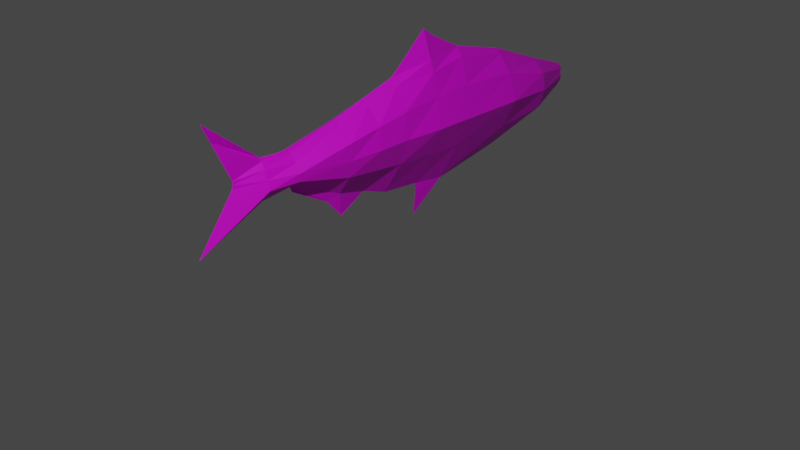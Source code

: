 # Source: fish.blend  (saved by Blender 2.90.8; exported with 4.5.12 LTS)
import bpy
from mathutils import Matrix  # noqa: F401  (used for matrix-valued properties, if any)

bpy.ops.wm.read_factory_settings(use_empty=True)
scene = bpy.context.scene
scene.name = 'Scene'

# ---- collections
col_collection = bpy.data.collections.new('Collection'); scene.collection.children.link(col_collection)

# ---- images (referenced by path relative to the original .blend; pixels are not part of the script)
import os
ASSET_DIR = os.environ.get("B2B_ASSET_DIR", "")  # directory of the original .blend (textures are referenced by path, not embedded)
HERE = os.path.dirname(os.path.abspath(__file__))  # packed textures are extracted next to this script under _unpacked/

def load_image(name, relpath, width, height, colorspace="sRGB"):
    """Load a texture the original file referenced (path relative to the .blend, or extracted next to this script)."""
    p = next((c for c in (os.path.join(HERE, relpath), os.path.join(ASSET_DIR, relpath)) if relpath and os.path.exists(c)), "")
    if p:
        img = bpy.data.images.load(p, check_existing=True)
        img.name = name
    else:  # same state as the original file: an image datablock whose file is absent (Cycles renders it pink)
        img = bpy.data.images.new(name, width, height)
        img.source = "FILE"
        img.filepath = "//" + (relpath or name)
    img.colorspace_settings.name = colorspace
    return img
img_untitled = load_image('Untitled', 'textures/fish.png', 1024, 1024, 'sRGB')

# ---- materials (node trees are filled in below, after node groups)
mat_material_001 = bpy.data.materials.new('Material.001')

# ---- material node trees
mat_material_001.use_nodes = True; mat_material_001.node_tree.nodes.clear()
_N = mat_material_001.node_tree.nodes; _L = mat_material_001.node_tree.links
n0 = _N.new('ShaderNodeBsdfPrincipled'); n0.name = 'Principled BSDF'; n0.location = (10, 300)
n0.distribution = 'GGX'
n0.subsurface_method = 'BURLEY'
n0.inputs[3].default_value = 1.45
n0.inputs[27].default_value = (0.0, 0.0, 0.0, 1.0)
n0.inputs[28].default_value = 1.0
n1 = _N.new('ShaderNodeOutputMaterial'); n1.name = 'Material Output'; n1.location = (300, 300)
n2 = _N.new('ShaderNodeTexImage'); n2.name = 'Image Texture'; n2.location = (-357, 148)
n2.image = img_untitled
_L.new(n0.outputs[0], n1.inputs[0])
_L.new(n2.outputs[0], n0.inputs[0])
n1.is_active_output = True

# ---- world
world_world = bpy.data.worlds.new('World'); scene.world = world_world
world_world.use_nodes = True; world_world.node_tree.nodes.clear()
_N = world_world.node_tree.nodes; _L = world_world.node_tree.links
n0 = _N.new('ShaderNodeOutputWorld'); n0.name = 'World Output'; n0.location = (300, 300)
n1 = _N.new('ShaderNodeBackground'); n1.name = 'Background'; n1.location = (10, 300)
n1.inputs[0].default_value = (0.05088, 0.05088, 0.05088, 1.0)
_L.new(n1.outputs[0], n0.inputs[0])
n0.is_active_output = True
world_world.color = (0.05088, 0.05088, 0.05088)
world_world.use_sun_shadow = False
world_world.sun_shadow_jitter_overblur = 0.0

# ---- cameras
cam_camera = bpy.data.cameras.new('Camera')
cam_camera.clip_end = 100.0
cam_camera.ortho_scale = 7.314

# ---- lights
light_light = bpy.data.lights.new('Light', 'POINT')
light_light.transmission_factor = 0.0
light_light.energy = 2000.0
light_light.shadow_soft_size = 0.1
light_light.shadow_maximum_resolution = 0.006
light_light.use_absolute_resolution = True

# ---- meshes
me_plane = bpy.data.meshes.new('Plane')
me_plane.from_pydata([(0.478, 0.8524, 0.06687), (0.2026, -2.333, 0.03441), (-0.2749, -0.6866, 0.2361), (-0.2104, 0.163, 0.2564), (-0.08517, 0.8454, 0.249), (-0.02824, 1.41, 0.1436), (-0.04059, 1.719, 0.09808), (-0.234, -1.317, 0.2371), (-0.1122, -1.858, 0.2365), (-0.0123, -2.334, 0.07977), (0.3655, -0.5869, 0.2012), (0.3602, -1.296, 0.2002), (0.3005, -1.856, 0.1965), (0.1269, -2.333, 0.0855), (0.33, 0.193, 0.2117), (0.2673, 0.8497, 0.2165), (0.1358, 1.413, 0.2004), (0.1466, 1.721, 0.1581), (-0.5875, -0.2965, 0.123), (-0.2426, -0.2618, 0.2462), (0.3478, -0.1969, 0.2064), (0.792, -0.173, 0.03549), (-0.1478, 0.5042, 0.2527), (0.2987, 0.5213, 0.2141), (0.734, 0.814, 0.03211), (0.06005, 0.1779, 0.3006), (0.09109, 0.8474, 0.2497), (0.05392, 1.411, 0.2095), (0.053, 1.72, 0.1325), (0.04572, -0.6368, 0.3359), (0.03587, -1.307, 0.3386), (0.06745, -1.857, 0.2713), (0.06358, -2.333, 0.102), (0.05295, -0.2294, 0.3346), (0.07562, 0.5127, 0.2881), (-0.6136, -0.7395, 0.03909), (0.7488, -0.527, 0.03393), (-0.4963, 0.1469, 0.03862), (0.6693, 0.2467, 0.03421), (-0.272, 0.8428, 0.03776), (0.4778, 0.8524, 0.002959), (-0.115, 1.409, 0.03715), (0.2334, 1.414, 0.03583), (-0.1394, 1.718, 0.03723), (0.2834, 1.718, 0.03563), (-0.6094, 2.298, 0.03899), (0.6303, 2.43, 0.0343), (-0.4622, -1.328, 0.03845), (0.5952, -1.284, 0.03458), (-0.2455, -1.86, 0.03765), (0.4087, -1.855, 0.03533), (-0.06699, -2.335, 0.03707), (0.2026, -2.333, 0.03768), (-0.03507, -2.375, 0.03679), (0.111, -2.39, 0.03625), (-0.2766, -0.687, -0.165), (-0.2122, 0.1626, -0.1859), (-0.08693, 0.845, -0.1794), (-0.02905, 1.41, -0.07), (-0.04105, 1.719, -0.02436), (-0.004437, 2.022, 0.03671), (-0.2357, -1.318, -0.1663), (-0.1139, -1.859, -0.1666), (-0.01091, -2.334, -0.007033), (-0.001227, -2.397, 0.03656), (0.3643, -0.5869, -0.1304), (0.3396, -1.296, -0.1294), (0.281, -1.856, -0.1253), (0.1265, -2.333, -0.01215), (0.08917, -2.397, 0.03654), (0.3287, 0.193, -0.1407), (0.2659, 0.8497, -0.1451), (0.1346, 1.413, -0.128), (0.1456, 1.721, -0.08581), (0.07223, 2.033, 0.03642), (-0.8054, -0.3812, 0.03981), (-0.6395, -0.01643, 0.03956), (1.042, -0.1429, 0.03281), (-0.5882, -0.2965, -0.04497), (0.7011, -0.158, 0.0341), (-0.2444, -0.2622, -0.1754), (0.3465, -0.1969, -0.1356), (-0.8863, -0.2751, 0.04011), (0.7919, -0.173, 0.03202), (0.5656, 0.5317, 0.03459), (-0.3842, 0.4949, 0.03819), (-0.1495, 0.5038, -0.1826), (0.2973, 0.5213, -0.1429), (0.5349, 0.9825, 0.0347), (0.3002, 1.389, 0.03557), (0.734, 0.814, 0.03578), (0.05805, 0.1779, -0.2276), (0.08948, 0.8474, -0.177), (0.05261, 1.411, -0.1365), (0.05228, 1.72, -0.05953), (0.0339, 2.027, 0.03657), (0.04346, -0.6368, -0.2627), (0.03359, -1.307, -0.2653), (0.06567, -1.857, -0.1982), (0.06296, -2.334, -0.02732), (0.06717, -2.337, 0.03646), (0.05069, -0.2295, -0.2615), (0.07371, 0.5127, -0.2152), (-0.4219, 0.152, 0.1328), (-0.2293, 0.8435, 0.1136), (-0.104, 1.41, 0.09388), (-0.1081, 1.718, 0.05653), (-0.4175, 2.21, 0.03827), (-0.5222, -0.7228, 0.1384), (-0.4064, -1.325, 0.1103), (-0.2198, -1.859, 0.1096), (-0.04576, -2.334, 0.04456), (-0.01998, -2.394, 0.03686), (-0.4721, -0.2854, 0.1848), (-0.3258, 0.4977, 0.1151), (-0.4251, 0.1518, -0.04226), (-0.2319, 0.8434, -0.02459), (-0.1065, 1.41, -0.005865), (-0.1082, 1.718, 0.0177), (-0.5259, -0.723, -0.04713), (-0.409, -1.325, -0.01995), (-0.2224, -1.859, -0.02059), (-0.04581, -2.334, 0.02941), (-0.4755, -0.2856, -0.09388), (-0.3284, 0.4976, -0.02532), (-0.05103, -2.355, 0.03693), (0.1569, -2.374, 0.03538), (0.006252, -2.385, 0.05278), (0.08658, -2.39, 0.05968), (0.06536, -2.335, 0.06691), (0.1569, -2.374, 0.03702), (0.006132, -2.385, 0.02104), (0.08606, -2.381, 0.01433), (0.06507, -2.335, 0.003565), (-0.0329, -2.364, 0.03314), (-0.03287, -2.364, 0.04071), (0.0312, -2.364, 0.01361), (0.02752, -2.384, 0.03555), (0.03117, -2.359, 0.06019), (0.07561, -2.353, 0.06576), (0.07489, -2.369, 0.03654), (0.07583, -2.354, 0.008468)], [], [(20, 79, 38, 14), (23, 84, 0, 15), (15, 0, 42, 16), (16, 42, 44, 17), (17, 44, 46, 74), (108, 35, 47, 109), (109, 47, 49, 110), (110, 49, 51, 111), (135, 125, 53, 112), (129, 138, 137, 100), (31, 8, 9, 32), (30, 7, 8, 31), (29, 2, 7, 30), (106, 6, 60, 107), (105, 5, 6, 106), (104, 4, 5, 105), (114, 22, 4, 104), (113, 19, 3, 103), (36, 10, 11, 48), (48, 11, 12, 50), (50, 12, 13, 1), (126, 128, 69, 54), (28, 17, 74, 95), (27, 16, 17, 28), (26, 15, 16, 27), (34, 23, 15, 26), (33, 20, 14, 25), (18, 37, 76, 82), (79, 36, 77, 21), (25, 14, 23, 34), (35, 18, 82, 75), (29, 10, 20, 33), (108, 2, 19, 113), (10, 36, 79, 20), (103, 3, 22, 114), (14, 38, 84, 23), (42, 0, 88, 89), (0, 84, 24, 88), (2, 29, 33, 19), (3, 25, 34, 22), (19, 33, 25, 3), (22, 34, 26, 4), (4, 26, 27, 5), (5, 27, 28, 6), (6, 28, 95, 60), (10, 29, 30, 11), (11, 30, 31, 12), (12, 31, 32, 13), (128, 139, 140, 69), (81, 70, 38, 79), (87, 71, 40, 84), (71, 72, 42, 40), (72, 73, 44, 42), (73, 74, 46, 44), (119, 120, 47, 35), (120, 121, 49, 47), (121, 122, 51, 49), (134, 112, 53, 125), (133, 100, 137, 136), (98, 99, 63, 62), (97, 98, 62, 61), (96, 97, 61, 55), (118, 107, 60, 59), (117, 118, 59, 58), (116, 117, 58, 57), (124, 116, 57, 86), (123, 115, 56, 80), (36, 48, 66, 65), (48, 50, 67, 66), (50, 52, 68, 67), (130, 54, 69, 132), (94, 95, 74, 73), (93, 94, 73, 72), (92, 93, 72, 71), (102, 92, 71, 87), (101, 91, 70, 81), (78, 82, 76, 37), (79, 83, 77, 36), (91, 102, 87, 70), (35, 75, 82, 78), (96, 101, 81, 65), (119, 123, 80, 55), (65, 81, 79, 36), (115, 124, 86, 56), (70, 87, 84, 38), (42, 89, 88, 40), (40, 88, 90, 84), (55, 80, 101, 96), (56, 86, 102, 91), (80, 56, 91, 101), (86, 57, 92, 102), (57, 58, 93, 92), (58, 59, 94, 93), (59, 60, 95, 94), (65, 66, 97, 96), (66, 67, 98, 97), (67, 68, 99, 98), (132, 69, 140, 141), (37, 85, 124, 115), (35, 78, 123, 119), (78, 37, 115, 123), (85, 39, 116, 124), (39, 41, 117, 116), (41, 43, 118, 117), (43, 45, 107, 118), (131, 64, 112, 134), (62, 63, 122, 121), (61, 62, 121, 120), (55, 61, 120, 119), (37, 103, 114, 85), (35, 108, 113, 18), (18, 113, 103, 37), (85, 114, 104, 39), (39, 104, 105, 41), (41, 105, 106, 43), (43, 106, 107, 45), (127, 135, 112, 64), (8, 110, 111, 9), (7, 109, 110, 8), (2, 108, 109, 7), (9, 111, 135, 127), (63, 131, 134, 122), (68, 132, 141, 133, 99), (52, 130, 132, 68), (99, 133, 136, 131, 63), (122, 134, 125, 51), (13, 32, 129, 139, 128), (1, 13, 128, 126), (32, 9, 127, 138, 129), (111, 51, 125, 135), (137, 138, 127, 64), (136, 137, 64, 131), (141, 140, 100, 133), (140, 139, 129, 100)])
_uv = me_plane.uv_layers.new(name='UVMap')
_uv.uv.foreach_set('vector', [0.6609, 0.5444, 0.5813, 0.5356, 0.5879, 0.4536, 0.6655, 0.4653, 0.6725, 0.3986, 0.6073, 0.3953, 0.6264, 0.3292, 0.6797, 0.3318, 0.6797, 0.3318, 0.6264, 0.3292, 0.6698, 0.211, 0.7088, 0.217, 0.7088, 0.217, 0.6698, 0.211, 0.6723, 0.1484, 0.7078, 0.1552, 0.7078, 0.1552, 0.6723, 0.1484, 0.6147, 0.0001831, 0.7198, 0.08886, 0.2854, 0.3423, 0.2586, 0.3371, 0.2883, 0.2184, 0.3065, 0.2208, 0.3065, 0.2208, 0.2883, 0.2184, 0.3259, 0.1099, 0.3407, 0.1133, 0.3407, 0.1133, 0.3259, 0.1099, 0.3617, 0.01482, 0.3662, 0.01468, 0.3681, 0.008336, 0.3645, 0.0105, 0.3673, 0.006142, 0.37, 0.001997, 0.3917, 0.008106, 0.3828, 0.006789, 0.3795, 0.0001831, 0.3919, 0.002154, 0.4093, 0.1148, 0.3732, 0.1169, 0.376, 0.01579, 0.3919, 0.01496, 0.4078, 0.2265, 0.3493, 0.2237, 0.3732, 0.1169, 0.4093, 0.1148, 0.4068, 0.362, 0.339, 0.3507, 0.3493, 0.2237, 0.4078, 0.2265, 0.356, 0.8459, 0.3723, 0.8444, 0.3806, 0.9074, 0.3032, 0.9519, 0.3565, 0.7805, 0.3753, 0.7797, 0.3723, 0.8444, 0.356, 0.8459, 0.334, 0.6637, 0.3737, 0.662, 0.3753, 0.7797, 0.3565, 0.7805, 0.3165, 0.5929, 0.3622, 0.593, 0.3737, 0.662, 0.334, 0.6637, 0.2958, 0.4316, 0.3442, 0.4374, 0.3508, 0.5237, 0.3013, 0.5216, 0.5716, 0.6103, 0.6562, 0.6235, 0.6557, 0.7673, 0.5979, 0.7645, 0.5979, 0.7645, 0.6557, 0.7673, 0.6664, 0.878, 0.6281, 0.8811, 0.6281, 0.8811, 0.6664, 0.878, 0.6822, 0.9794, 0.6633, 0.9793, 0.6712, 0.9894, 0.6845, 0.9924, 0.6833, 0.9961, 0.6793, 0.9943, 0.7269, 0.1541, 0.7078, 0.1552, 0.7198, 0.08886, 0.7275, 0.08958, 0.7254, 0.2178, 0.7088, 0.217, 0.7078, 0.1552, 0.7269, 0.1541, 0.716, 0.3329, 0.6797, 0.3318, 0.7088, 0.217, 0.7254, 0.2178, 0.7202, 0.4011, 0.6725, 0.3986, 0.6797, 0.3318, 0.716, 0.3329, 0.726, 0.5518, 0.6609, 0.5444, 0.6655, 0.4653, 0.7231, 0.469, 0.2689, 0.4289, 0.2769, 0.5226, 0.2512, 0.4872, 0.2053, 0.4315, 0.7279, 0.05361, 0.7809, 0.0001831, 0.7809, 0.09794, 0.7394, 0.06828, 0.7231, 0.469, 0.6655, 0.4653, 0.6725, 0.3986, 0.7202, 0.4011, 0.2586, 0.3371, 0.2689, 0.4289, 0.2053, 0.4315, 0.2215, 0.4101, 0.7266, 0.6344, 0.6562, 0.6235, 0.6609, 0.5444, 0.726, 0.5518, 0.2854, 0.3423, 0.339, 0.3507, 0.3442, 0.4374, 0.2958, 0.4316, 0.6562, 0.6235, 0.5716, 0.6103, 0.5813, 0.5356, 0.6609, 0.5444, 0.3013, 0.5216, 0.3508, 0.5237, 0.3622, 0.593, 0.3165, 0.5929, 0.6655, 0.4653, 0.5879, 0.4536, 0.6073, 0.3953, 0.6725, 0.3986, 0.6698, 0.211, 0.6264, 0.3292, 0.6129, 0.3023, 0.6564, 0.2167, 0.6264, 0.3292, 0.6073, 0.3953, 0.5732, 0.3378, 0.6129, 0.3023, 0.339, 0.3507, 0.4068, 0.362, 0.4069, 0.4445, 0.3442, 0.4374, 0.3508, 0.5237, 0.4063, 0.5274, 0.4081, 0.5953, 0.3622, 0.593, 0.3442, 0.4374, 0.4069, 0.4445, 0.4063, 0.5274, 0.3508, 0.5237, 0.3622, 0.593, 0.4081, 0.5953, 0.4093, 0.6637, 0.3737, 0.662, 0.3737, 0.662, 0.4093, 0.6637, 0.3969, 0.7784, 0.3753, 0.7797, 0.3753, 0.7797, 0.3969, 0.7784, 0.3927, 0.8433, 0.3723, 0.8444, 0.3723, 0.8444, 0.3927, 0.8433, 0.3884, 0.9085, 0.3806, 0.9074, 0.6562, 0.6235, 0.7266, 0.6344, 0.7275, 0.7704, 0.6557, 0.7673, 0.6557, 0.7673, 0.7275, 0.7704, 0.7144, 0.8815, 0.6664, 0.878, 0.6664, 0.878, 0.7144, 0.8815, 0.695, 0.981, 0.6822, 0.9794, 0.6845, 0.9924, 0.6902, 0.9885, 0.6889, 0.9952, 0.6833, 0.9961, 0.5009, 0.4512, 0.504, 0.5301, 0.4265, 0.5404, 0.4213, 0.4586, 0.5098, 0.5967, 0.5159, 0.6635, 0.4627, 0.6651, 0.4448, 0.5989, 0.5159, 0.6635, 0.5424, 0.7789, 0.5039, 0.7837, 0.4627, 0.6651, 0.5424, 0.7789, 0.5407, 0.8437, 0.503, 0.8462, 0.5039, 0.7837, 0.5407, 0.8437, 0.5636, 0.91, 0.4594, 0.9998, 0.503, 0.8462, 0.07832, 0.6299, 0.09931, 0.7518, 0.0835, 0.7537, 0.0538, 0.6348, 0.09931, 0.7518, 0.1337, 0.8595, 0.1215, 0.8621, 0.0835, 0.7537, 0.1337, 0.8595, 0.1619, 0.957, 0.1574, 0.9569, 0.1215, 0.8621, 0.1639, 0.9633, 0.1659, 0.9697, 0.1632, 0.9655, 0.1603, 0.9612, 0.1876, 0.963, 0.1881, 0.9695, 0.1755, 0.971, 0.1783, 0.9654, 0.205, 0.8571, 0.1874, 0.9569, 0.172, 0.9557, 0.169, 0.8549, 0.203, 0.7455, 0.205, 0.8571, 0.169, 0.8549, 0.1447, 0.7485, 0.2015, 0.6099, 0.203, 0.7455, 0.1447, 0.7485, 0.1339, 0.6214, 0.1518, 0.1267, 0.09792, 0.02162, 0.1761, 0.06546, 0.1681, 0.1282, 0.1498, 0.1914, 0.1518, 0.1267, 0.1681, 0.1282, 0.1706, 0.1926, 0.127, 0.3079, 0.1498, 0.1914, 0.1706, 0.1926, 0.1694, 0.3103, 0.1095, 0.3786, 0.127, 0.3079, 0.1694, 0.3103, 0.1578, 0.3791, 0.08897, 0.5402, 0.09428, 0.4499, 0.1462, 0.4482, 0.1391, 0.5346, 0.413, 0.3839, 0.4421, 0.2306, 0.5032, 0.2288, 0.4976, 0.3722, 0.4421, 0.2306, 0.4749, 0.1147, 0.5154, 0.118, 0.5032, 0.2288, 0.4749, 0.1147, 0.5118, 0.01737, 0.5304, 0.01756, 0.5154, 0.118, 0.5198, 0.007599, 0.5281, 0.002414, 0.5321, 0.0001831, 0.534, 0.004872, 0.5606, 0.8435, 0.5712, 0.9081, 0.5636, 0.91, 0.5407, 0.8437, 0.5594, 0.7783, 0.5606, 0.8435, 0.5407, 0.8437, 0.5424, 0.7789, 0.5521, 0.663, 0.5594, 0.7783, 0.5424, 0.7789, 0.5159, 0.6635, 0.5574, 0.5951, 0.5521, 0.663, 0.5159, 0.6635, 0.5098, 0.5967, 0.5659, 0.445, 0.5616, 0.5275, 0.504, 0.5301, 0.5009, 0.4512, 0.06377, 0.543, 0.0001831, 0.5402, 0.04629, 0.4846, 0.07241, 0.4493, 0.7968, 0.1736, 0.7789, 0.1682, 0.7279, 0.1677, 0.7968, 0.09831, 0.5616, 0.5275, 0.5574, 0.5951, 0.5098, 0.5967, 0.504, 0.5301, 0.0538, 0.6348, 0.01641, 0.5617, 0.0001831, 0.5402, 0.06377, 0.543, 0.5679, 0.3626, 0.5659, 0.445, 0.5009, 0.4512, 0.4976, 0.3722, 0.07832, 0.6299, 0.08897, 0.5402, 0.1391, 0.5346, 0.1339, 0.6214, 0.4976, 0.3722, 0.5009, 0.4512, 0.4213, 0.4586, 0.413, 0.3839, 0.09428, 0.4499, 0.1095, 0.3786, 0.1578, 0.3791, 0.1462, 0.4482, 0.504, 0.5301, 0.5098, 0.5967, 0.4448, 0.5989, 0.4265, 0.5404, 0.5039, 0.7837, 0.4908, 0.7778, 0.4487, 0.6918, 0.4627, 0.6651, 0.4627, 0.6651, 0.4487, 0.6918, 0.4097, 0.6556, 0.4448, 0.5989, 0.1339, 0.6214, 0.1391, 0.5346, 0.2017, 0.5275, 0.2015, 0.6099, 0.1462, 0.4482, 0.1578, 0.3791, 0.2035, 0.3767, 0.2015, 0.4446, 0.1391, 0.5346, 0.1462, 0.4482, 0.2015, 0.4446, 0.2017, 0.5275, 0.1578, 0.3791, 0.1694, 0.3103, 0.205, 0.3085, 0.2035, 0.3767, 0.1694, 0.3103, 0.1706, 0.1926, 0.1922, 0.1941, 0.205, 0.3085, 0.1706, 0.1926, 0.1681, 0.1282, 0.1884, 0.1293, 0.1922, 0.1941, 0.1681, 0.1282, 0.1761, 0.06546, 0.1839, 0.06428, 0.1884, 0.1293, 0.4976, 0.3722, 0.5032, 0.2288, 0.5712, 0.2271, 0.5679, 0.3626, 0.5032, 0.2288, 0.5154, 0.118, 0.5602, 0.116, 0.5712, 0.2271, 0.5154, 0.118, 0.5304, 0.01756, 0.5433, 0.01621, 0.5602, 0.116, 0.534, 0.004872, 0.5321, 0.0001831, 0.5379, 0.001808, 0.5387, 0.008517, 0.07241, 0.4493, 0.09239, 0.378, 0.1095, 0.3786, 0.09428, 0.4499, 0.0538, 0.6348, 0.06377, 0.543, 0.08897, 0.5402, 0.07832, 0.6299, 0.06377, 0.543, 0.07241, 0.4493, 0.09428, 0.4499, 0.08897, 0.5402, 0.09239, 0.378, 0.112, 0.3066, 0.127, 0.3079, 0.1095, 0.3786, 0.112, 0.3066, 0.1409, 0.1902, 0.1498, 0.1914, 0.127, 0.3079, 0.1409, 0.1902, 0.1442, 0.1263, 0.1518, 0.1267, 0.1498, 0.1914, 0.1442, 0.1263, 0.06105, 0.0001831, 0.09792, 0.02162, 0.1518, 0.1267, 0.1718, 0.9677, 0.1694, 0.9709, 0.1659, 0.9697, 0.1639, 0.9633, 0.169, 0.8549, 0.172, 0.9557, 0.1619, 0.957, 0.1337, 0.8595, 0.1447, 0.7485, 0.169, 0.8549, 0.1337, 0.8595, 0.09931, 0.7518, 0.1339, 0.6214, 0.1447, 0.7485, 0.09931, 0.7518, 0.07832, 0.6299, 0.2769, 0.5226, 0.3013, 0.5216, 0.3165, 0.5929, 0.2969, 0.594, 0.2586, 0.3371, 0.2854, 0.3423, 0.2958, 0.4316, 0.2689, 0.4289, 0.2689, 0.4289, 0.2958, 0.4316, 0.3013, 0.5216, 0.2769, 0.5226, 0.2969, 0.594, 0.3165, 0.5929, 0.334, 0.6637, 0.3164, 0.6656, 0.3164, 0.6656, 0.334, 0.6637, 0.3565, 0.7805, 0.3449, 0.7821, 0.3449, 0.7821, 0.3565, 0.7805, 0.356, 0.8459, 0.3483, 0.8462, 0.3483, 0.8462, 0.356, 0.8459, 0.3032, 0.9519, 0.2678, 0.9728, 0.3759, 0.003873, 0.3681, 0.008336, 0.37, 0.001997, 0.3735, 0.0006195, 0.3732, 0.1169, 0.3407, 0.1133, 0.3662, 0.01468, 0.376, 0.01579, 0.3493, 0.2237, 0.3065, 0.2208, 0.3407, 0.1133, 0.3732, 0.1169, 0.339, 0.3507, 0.2854, 0.3423, 0.3065, 0.2208, 0.3493, 0.2237, 0.376, 0.01579, 0.3662, 0.01468, 0.3681, 0.008336, 0.3759, 0.003873, 0.172, 0.9557, 0.1718, 0.9677, 0.1639, 0.9633, 0.1619, 0.957, 0.5304, 0.01756, 0.534, 0.004872, 0.5387, 0.008517, 0.5431, 0.01017, 0.5433, 0.01621, 0.5118, 0.01737, 0.5198, 0.007599, 0.534, 0.004872, 0.5304, 0.01756, 0.1874, 0.9569, 0.1876, 0.963, 0.1783, 0.9654, 0.1718, 0.9677, 0.172, 0.9557, 0.1619, 0.957, 0.1639, 0.9633, 0.1603, 0.9612, 0.1574, 0.9569, 0.6822, 0.9794, 0.695, 0.981, 0.6945, 0.9879, 0.6902, 0.9885, 0.6845, 0.9924, 0.6633, 0.9793, 0.6822, 0.9794, 0.6845, 0.9924, 0.6712, 0.9894, 0.3919, 0.01496, 0.376, 0.01579, 0.3759, 0.003873, 0.3828, 0.006789, 0.3917, 0.008106, 0.3662, 0.01468, 0.3617, 0.01482, 0.3645, 0.0105, 0.3681, 0.008336, 0.3795, 0.0001831, 0.3828, 0.006789, 0.3759, 0.003873, 0.3735, 0.0006195, 0.1783, 0.9654, 0.1755, 0.971, 0.1694, 0.9709, 0.1718, 0.9677, 0.5387, 0.008517, 0.5379, 0.001808, 0.544, 0.0037, 0.5431, 0.01017, 0.6889, 0.9952, 0.6902, 0.9885, 0.6945, 0.9879, 0.695, 0.9938])
me_plane.materials.append(mat_material_001)
me_plane.use_remesh_fix_poles = True
me_plane.use_remesh_preserve_attributes = False
me_plane.use_mirror_vertex_groups = False
me_plane.update()
arm_armature_001 = bpy.data.armatures.new('Armature.001')  # bones are not reproduced

# ---- objects
ob_light = bpy.data.objects.new('Light', light_light)
ob_camera = bpy.data.objects.new('Camera', cam_camera)
ob_plane = bpy.data.objects.new('Plane', me_plane)
ob_armature = bpy.data.objects.new('Armature', arm_armature_001)

# ---- transforms, parenting, visibility, modifiers, constraints
ob_light.location = (4.325, -7.01, 7.473)
ob_light.rotation_euler = (0.6503, 0.05522, 1.866)
ob_light.lock_rotations_4d = False
ob_light.empty_display_type = 'ARROWS'
ob_light.color = (0.0, 0.0, 0.0, 0.0)
ob_light.lineart.crease_threshold = 0.0
ob_camera.location = (7.359, -6.926, 4.958)
ob_camera.rotation_euler = (1.109, 0.0, 0.8149)
ob_camera.lock_rotations_4d = False
ob_camera.empty_display_type = 'ARROWS'
ob_camera.color = (0.0, 0.0, 0.0, 0.0)
ob_camera.display_type = 'WIRE'
ob_camera.lineart.crease_threshold = 0.0
ob_plane.parent = ob_armature
ob_plane.matrix_parent_inverse = Matrix(((1.0, -0.0, 0.0, 0.006012), (-0.0, 1.0, -0.0, -0.4626), (0.0, 0.0, 1.0, -0.7884), (-0.0, 0.0, -0.0, 1.0)))
ob_plane.location = (0.02886, 0.05553, 1.024)
ob_plane.rotation_euler = (5.337, 1.562, 2.192)
ob_plane.lineart.crease_threshold = 0.0
_vg = ob_plane.vertex_groups.new(name='Bone')
for _i, _w in zip([2, 7, 10, 11, 19, 20, 29, 30, 33, 35, 36, 47, 48, 55, 61, 65, 66, 80, 81, 96, 97, 101, 108, 109, 119, 120], [0.6586, 0.04608, 0.669, 0.05338, 0.05179, 0.04666, 0.8099, 0.03998, 0.08076, 0.2135, 0.0786, 0.0502, 0.0253, 0.663, 0.04783, 0.6663, 0.05152, 0.05314, 0.04519, 0.8089, 0.04267, 0.08001, 0.2688, 0.04804, 0.2651, 0.04847]): _vg.add([_i], _w, 'REPLACE')
_vg = ob_plane.vertex_groups.new(name='Bone.001')
for _i, _w in zip([2, 7, 8, 10, 11, 12, 29, 30, 31, 35, 47, 48, 49, 50, 55, 61, 62, 65, 66, 67, 96, 97, 98, 108, 109, 110, 119, 120, 121], [0.08018, 0.8441, 0.05739, 0.06311, 0.8539, 0.06714, 0.05583, 0.8844, 0.04496, 0.0849, 0.7984, 0.818, 0.07528, 0.0831, 0.08022, 0.8429, 0.06048, 0.06396, 0.8617, 0.06432, 0.05614, 0.882, 0.05087, 0.09071, 0.7995, 0.07052, 0.09073, 0.7974, 0.07102]): _vg.add([_i], _w, 'REPLACE')
_vg = ob_plane.vertex_groups.new(name='Bone.002')
for _i, _w in zip([1, 7, 8, 9, 11, 12, 13, 30, 31, 32, 47, 48, 49, 50, 51, 52, 53, 54, 61, 62, 63, 64, 66, 67, 68, 69, 97, 98, 99, 100, 109, 110, 111, 112, 120, 121, 122, 125, 126, 127, 128, 129, 130, 131, 132, 133, 134, 135, 136, 137, 138, 139, 140, 141], [0.9825, 0.07619, 0.9374, 0.9954, 0.07236, 0.9272, 0.9921, 0.05924, 0.949, 0.9954, 0.07531, 0.06568, 0.916, 0.9074, 0.9941, 0.9823, 0.9956, 0.9897, 0.0769, 0.934, 0.9954, 0.9959, 0.06885, 0.9306, 0.9921, 0.9921, 0.06034, 0.9453, 0.9952, 0.9954, 0.08352, 0.9217, 0.9949, 0.9958, 0.0845, 0.9211, 0.9949, 0.9952, 0.9861, 0.9959, 0.9929, 0.9955, 0.9861, 0.9959, 0.9931, 0.9954, 0.9955, 0.9955, 0.9958, 0.996, 0.9958, 0.9946, 0.9939, 0.9945]): _vg.add([_i], _w, 'REPLACE')
_vg = ob_plane.vertex_groups.new(name='Bone.003')
for _i, _w in zip([2, 3, 18, 19, 29, 33, 35, 37, 47, 55, 56, 76, 80, 85, 96, 101, 103, 108, 109, 113, 114, 115, 119, 120, 123], [0.2039, 0.1059, 0.08399, 0.7697, 0.02416, 0.1177, 0.4923, 0.07889, 0.05617, 0.1754, 0.09253, 0.0466, 0.6636, 0.00133, 0.01446, 0.1013, 0.1213, 0.5042, 0.05131, 0.7291, 0.003337, 0.07097, 0.4479, 0.05021, 0.09149]): _vg.add([_i], _w, 'REPLACE')
_vg = ob_plane.vertex_groups.new(name='Bone.004')
for _i, _w in zip([2, 3, 18, 19, 35, 37, 55, 56, 75, 76, 78, 80, 82, 85, 103, 108, 113, 114, 115, 119, 123, 124], [0.01795, 0.02649, 0.9039, 0.02301, 0.199, 0.2509, 0.05772, 0.04997, 0.9786, 0.6968, 0.9719, 0.1384, 0.9902, 0.03788, 0.1435, 0.1231, 0.2148, 0.01399, 0.1981, 0.1834, 0.8569, 0.02502]): _vg.add([_i], _w, 'REPLACE')
_vg = ob_plane.vertex_groups.new(name='Bone.005')
for _i, _w in zip([0, 3, 4, 14, 15, 19, 20, 22, 23, 24, 25, 26, 29, 33, 34, 37, 38, 39, 40, 56, 57, 70, 71, 76, 79, 80, 81, 84, 85, 86, 87, 88, 90, 91, 92, 96, 101, 102, 103, 104, 113, 114, 115, 116, 123, 124], [0.1318, 0.8057, 0.09999, 0.799, 0.06422, 0.1206, 0.1142, 0.798, 0.5205, 0.2366, 0.9134, 0.06844, 0.055, 0.6732, 0.8113, 0.6342, 0.6564, 0.1405, 0.1317, 0.8082, 0.098, 0.8009, 0.06117, 0.2393, 0.05139, 0.1232, 0.1134, 0.4631, 0.7691, 0.8014, 0.5204, 0.1098, 0.2366, 0.9166, 0.06393, 0.05559, 0.6756, 0.8172, 0.6914, 0.1306, 0.01637, 0.7655, 0.6873, 0.1307, 0.01159, 0.764]): _vg.add([_i], _w, 'REPLACE')
_vg = ob_plane.vertex_groups.new(name='Bone.006')
for _i, _w in zip([0, 3, 4, 14, 15, 16, 22, 23, 24, 25, 26, 27, 34, 37, 38, 39, 40, 41, 42, 56, 57, 70, 71, 72, 84, 85, 86, 87, 88, 89, 90, 91, 92, 93, 102, 103, 104, 105, 114, 115, 116, 117, 124], [0.7969, 0.01091, 0.8401, 0.07117, 0.8839, 0.01505, 0.1605, 0.4647, 0.6786, 0.00479, 0.8851, 0.01051, 0.1723, 0.001148, 0.1311, 0.7903, 0.7971, 0.01243, 0.02563, 0.009571, 0.8445, 0.07056, 0.8893, 0.007878, 0.4934, 0.1467, 0.1582, 0.4655, 0.7131, 0.1125, 0.6787, 0.002493, 0.8928, 0.003271, 0.1676, 0.01208, 0.7955, 0.01184, 0.1601, 0.01221, 0.7949, 0.01013, 0.1607]): _vg.add([_i], _w, 'REPLACE')
_vg = ob_plane.vertex_groups.new(name='Bone.007')
for _i, _w in zip([0, 4, 5, 6, 15, 16, 17, 24, 26, 27, 28, 39, 40, 41, 42, 43, 44, 57, 58, 59, 60, 71, 72, 73, 74, 88, 89, 90, 92, 93, 94, 95, 104, 105, 106, 116, 117, 118], [0.06455, 0.05595, 0.9733, 0.9728, 0.04985, 0.962, 0.9321, 0.07084, 0.03989, 0.9652, 0.966, 0.05902, 0.06434, 0.9627, 0.9554, 1.001, 0.9281, 0.05371, 0.9766, 0.9765, 0.14, 0.04539, 0.9665, 0.9384, 0.09681, 0.1711, 0.8687, 0.07074, 0.0338, 0.9697, 0.9746, 0.1141, 0.06512, 0.9632, 0.9792, 0.06548, 0.9642, 0.9795]): _vg.add([_i], _w, 'REPLACE')
_vg = ob_plane.vertex_groups.new(name='Bone.008')
for _i, _w in zip([45, 60, 107], [1.349, 0.0368, 1.037]): _vg.add([_i], _w, 'REPLACE')
_vg = ob_plane.vertex_groups.new(name='Bone.009')
for _i, _w in zip([6, 17, 28, 43, 44, 45, 46, 59, 60, 73, 74, 94, 95, 106, 107, 118], [0.02783, 0.06621, 0.01983, 0.06332, 0.06943, 0.08767, 1.011, 0.01921, 0.8164, 0.06013, 0.8981, 0.002368, 0.8648, 0.07254, 0.08604, 0.07289]): _vg.add([_i], _w, 'REPLACE')
_vg = ob_plane.vertex_groups.new(name='Bone.010')
for _i, _w in zip([10, 14, 20, 21, 33, 38, 65, 70, 79, 81, 83, 101], [0.08828, 0.09111, 0.7455, 0.02549, 0.1024, 0.01384, 0.08871, 0.09063, 0.09177, 0.748, 0.02836, 0.102]): _vg.add([_i], _w, 'REPLACE')
_vg = ob_plane.vertex_groups.new(name='Bone.011')
for _i, _w in zip([10, 20, 21, 36, 38, 48, 65, 77, 79, 81, 83], [0.07051, 0.04184, 0.254, 0.4383, 0.1172, 0.02052, 0.07133, 0.1453, 0.5688, 0.04099, 0.2637]): _vg.add([_i], _w, 'REPLACE')
_vg = ob_plane.vertex_groups.new(name='Bone.012')
for _i, _w in zip([10, 21, 36, 38, 48, 65, 77, 79, 83], [0.07053, 0.6743, 0.4463, 0.05555, 0.02172, 0.07139, 0.8133, 0.2695, 0.6619]): _vg.add([_i], _w, 'REPLACE')
_m = ob_plane.modifiers.new('Armature', 'ARMATURE')
_m = ob_plane.modifiers.new('Armature.001', 'ARMATURE')
_m.object = ob_armature
ob_armature.location = (-0.006012, 0.4626, 0.7884)
ob_armature.show_in_front = True
ob_armature.lineart.crease_threshold = 0.0

# ---- collection membership
col_collection.objects.link(ob_light)
col_collection.objects.link(ob_camera)
col_collection.objects.link(ob_plane)
col_collection.objects.link(ob_armature)

# ---- scene / render settings (as saved in the file)
scene.camera = ob_camera
scene.frame_start = 0; scene.frame_end = 90; scene.frame_set(2)
scene.render.engine = 'CYCLES'
scene.cycles.use_denoising = False
scene.cycles.samples = 128
scene.cycles.sampling_pattern = 'TABULATED_SOBOL'
scene.cycles.use_adaptive_sampling = False
scene.cycles.use_light_tree = False
scene.view_settings.view_transform = 'Filmic'
bpy.context.view_layer.update()
